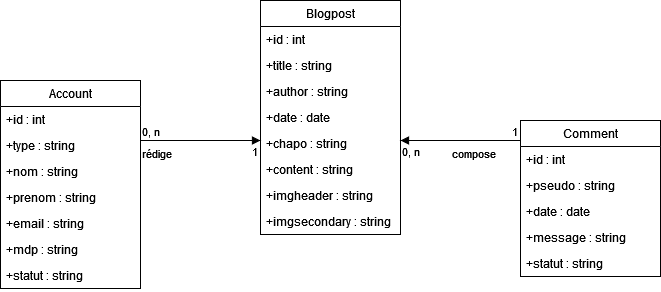

The diagram above was exported from draw.io. Its source (the exported page's mxGraphModel, read from the mxfile embedded in the PNG):
<mxGraphModel dx="926" dy="373" grid="1" gridSize="10" guides="1" tooltips="1" connect="1" arrows="1" fold="1" page="1" pageScale="1" pageWidth="850" pageHeight="1100" background="none" math="0" shadow="0">
  <root>
    <mxCell id="0" />
    <mxCell id="1" parent="0" />
    <mxCell id="iaqInkgtu39QpynZLrHM-1" value="Account" style="swimlane;fontStyle=0;childLayout=stackLayout;horizontal=1;startSize=26;fillColor=none;horizontalStack=0;resizeParent=1;resizeParentMax=0;resizeLast=0;collapsible=1;marginBottom=0;" parent="1" vertex="1">
      <mxGeometry x="220" y="160" width="140" height="208" as="geometry" />
    </mxCell>
    <mxCell id="iaqInkgtu39QpynZLrHM-2" value="+id : int " style="text;strokeColor=none;fillColor=none;align=left;verticalAlign=top;spacingLeft=4;spacingRight=4;overflow=hidden;rotatable=0;points=[[0,0.5],[1,0.5]];portConstraint=eastwest;" parent="iaqInkgtu39QpynZLrHM-1" vertex="1">
      <mxGeometry y="26" width="140" height="26" as="geometry" />
    </mxCell>
    <mxCell id="iaqInkgtu39QpynZLrHM-3" value="+type : string" style="text;strokeColor=none;fillColor=none;align=left;verticalAlign=top;spacingLeft=4;spacingRight=4;overflow=hidden;rotatable=0;points=[[0,0.5],[1,0.5]];portConstraint=eastwest;" parent="iaqInkgtu39QpynZLrHM-1" vertex="1">
      <mxGeometry y="52" width="140" height="26" as="geometry" />
    </mxCell>
    <mxCell id="iaqInkgtu39QpynZLrHM-4" value="+nom : string" style="text;strokeColor=none;fillColor=none;align=left;verticalAlign=top;spacingLeft=4;spacingRight=4;overflow=hidden;rotatable=0;points=[[0,0.5],[1,0.5]];portConstraint=eastwest;" parent="iaqInkgtu39QpynZLrHM-1" vertex="1">
      <mxGeometry y="78" width="140" height="26" as="geometry" />
    </mxCell>
    <mxCell id="iaqInkgtu39QpynZLrHM-5" value="+prenom : string" style="text;strokeColor=none;fillColor=none;align=left;verticalAlign=top;spacingLeft=4;spacingRight=4;overflow=hidden;rotatable=0;points=[[0,0.5],[1,0.5]];portConstraint=eastwest;" parent="iaqInkgtu39QpynZLrHM-1" vertex="1">
      <mxGeometry y="104" width="140" height="26" as="geometry" />
    </mxCell>
    <mxCell id="iaqInkgtu39QpynZLrHM-6" value="+email : string" style="text;strokeColor=none;fillColor=none;align=left;verticalAlign=top;spacingLeft=4;spacingRight=4;overflow=hidden;rotatable=0;points=[[0,0.5],[1,0.5]];portConstraint=eastwest;" parent="iaqInkgtu39QpynZLrHM-1" vertex="1">
      <mxGeometry y="130" width="140" height="26" as="geometry" />
    </mxCell>
    <mxCell id="iaqInkgtu39QpynZLrHM-7" value="+mdp : string" style="text;strokeColor=none;fillColor=none;align=left;verticalAlign=top;spacingLeft=4;spacingRight=4;overflow=hidden;rotatable=0;points=[[0,0.5],[1,0.5]];portConstraint=eastwest;" parent="iaqInkgtu39QpynZLrHM-1" vertex="1">
      <mxGeometry y="156" width="140" height="26" as="geometry" />
    </mxCell>
    <mxCell id="iaqInkgtu39QpynZLrHM-8" value="+statut : string" style="text;strokeColor=none;fillColor=none;align=left;verticalAlign=top;spacingLeft=4;spacingRight=4;overflow=hidden;rotatable=0;points=[[0,0.5],[1,0.5]];portConstraint=eastwest;" parent="iaqInkgtu39QpynZLrHM-1" vertex="1">
      <mxGeometry y="182" width="140" height="26" as="geometry" />
    </mxCell>
    <mxCell id="iaqInkgtu39QpynZLrHM-9" value="Blogpost" style="swimlane;fontStyle=0;childLayout=stackLayout;horizontal=1;startSize=26;fillColor=none;horizontalStack=0;resizeParent=1;resizeParentMax=0;resizeLast=0;collapsible=1;marginBottom=0;" parent="1" vertex="1">
      <mxGeometry x="480" y="80" width="140" height="234" as="geometry" />
    </mxCell>
    <mxCell id="iaqInkgtu39QpynZLrHM-10" value="+id : int " style="text;strokeColor=none;fillColor=none;align=left;verticalAlign=top;spacingLeft=4;spacingRight=4;overflow=hidden;rotatable=0;points=[[0,0.5],[1,0.5]];portConstraint=eastwest;" parent="iaqInkgtu39QpynZLrHM-9" vertex="1">
      <mxGeometry y="26" width="140" height="26" as="geometry" />
    </mxCell>
    <mxCell id="iaqInkgtu39QpynZLrHM-11" value="+title : string" style="text;strokeColor=none;fillColor=none;align=left;verticalAlign=top;spacingLeft=4;spacingRight=4;overflow=hidden;rotatable=0;points=[[0,0.5],[1,0.5]];portConstraint=eastwest;" parent="iaqInkgtu39QpynZLrHM-9" vertex="1">
      <mxGeometry y="52" width="140" height="26" as="geometry" />
    </mxCell>
    <mxCell id="iaqInkgtu39QpynZLrHM-12" value="+author : string" style="text;strokeColor=none;fillColor=none;align=left;verticalAlign=top;spacingLeft=4;spacingRight=4;overflow=hidden;rotatable=0;points=[[0,0.5],[1,0.5]];portConstraint=eastwest;" parent="iaqInkgtu39QpynZLrHM-9" vertex="1">
      <mxGeometry y="78" width="140" height="26" as="geometry" />
    </mxCell>
    <mxCell id="iaqInkgtu39QpynZLrHM-13" value="+date : date" style="text;strokeColor=none;fillColor=none;align=left;verticalAlign=top;spacingLeft=4;spacingRight=4;overflow=hidden;rotatable=0;points=[[0,0.5],[1,0.5]];portConstraint=eastwest;" parent="iaqInkgtu39QpynZLrHM-9" vertex="1">
      <mxGeometry y="104" width="140" height="26" as="geometry" />
    </mxCell>
    <mxCell id="iaqInkgtu39QpynZLrHM-14" value="+chapo : string" style="text;strokeColor=none;fillColor=none;align=left;verticalAlign=top;spacingLeft=4;spacingRight=4;overflow=hidden;rotatable=0;points=[[0,0.5],[1,0.5]];portConstraint=eastwest;" parent="iaqInkgtu39QpynZLrHM-9" vertex="1">
      <mxGeometry y="130" width="140" height="26" as="geometry" />
    </mxCell>
    <mxCell id="iaqInkgtu39QpynZLrHM-15" value="+content : string" style="text;strokeColor=none;fillColor=none;align=left;verticalAlign=top;spacingLeft=4;spacingRight=4;overflow=hidden;rotatable=0;points=[[0,0.5],[1,0.5]];portConstraint=eastwest;" parent="iaqInkgtu39QpynZLrHM-9" vertex="1">
      <mxGeometry y="156" width="140" height="26" as="geometry" />
    </mxCell>
    <mxCell id="iaqInkgtu39QpynZLrHM-16" value="+imgheader : string" style="text;strokeColor=none;fillColor=none;align=left;verticalAlign=top;spacingLeft=4;spacingRight=4;overflow=hidden;rotatable=0;points=[[0,0.5],[1,0.5]];portConstraint=eastwest;" parent="iaqInkgtu39QpynZLrHM-9" vertex="1">
      <mxGeometry y="182" width="140" height="26" as="geometry" />
    </mxCell>
    <mxCell id="iaqInkgtu39QpynZLrHM-22" value="+imgsecondary : string" style="text;strokeColor=none;fillColor=none;align=left;verticalAlign=top;spacingLeft=4;spacingRight=4;overflow=hidden;rotatable=0;points=[[0,0.5],[1,0.5]];portConstraint=eastwest;" parent="iaqInkgtu39QpynZLrHM-9" vertex="1">
      <mxGeometry y="208" width="140" height="26" as="geometry" />
    </mxCell>
    <mxCell id="iaqInkgtu39QpynZLrHM-19" value="rédige" style="endArrow=block;endFill=1;html=1;edgeStyle=orthogonalEdgeStyle;align=left;verticalAlign=top;rounded=0;" parent="1" edge="1">
      <mxGeometry x="-1" relative="1" as="geometry">
        <mxPoint x="360" y="220" as="sourcePoint" />
        <mxPoint x="480" y="220" as="targetPoint" />
      </mxGeometry>
    </mxCell>
    <mxCell id="iaqInkgtu39QpynZLrHM-20" value="0, n" style="edgeLabel;resizable=0;html=1;align=left;verticalAlign=bottom;" parent="iaqInkgtu39QpynZLrHM-19" connectable="0" vertex="1">
      <mxGeometry x="-1" relative="1" as="geometry" />
    </mxCell>
    <mxCell id="iaqInkgtu39QpynZLrHM-21" value="1" style="edgeLabel;resizable=0;html=1;align=left;verticalAlign=bottom;" parent="iaqInkgtu39QpynZLrHM-19" connectable="0" vertex="1">
      <mxGeometry x="-1" relative="1" as="geometry">
        <mxPoint x="110" y="20" as="offset" />
      </mxGeometry>
    </mxCell>
    <mxCell id="iaqInkgtu39QpynZLrHM-23" value="Comment" style="swimlane;fontStyle=0;childLayout=stackLayout;horizontal=1;startSize=26;fillColor=none;horizontalStack=0;resizeParent=1;resizeParentMax=0;resizeLast=0;collapsible=1;marginBottom=0;" parent="1" vertex="1">
      <mxGeometry x="740" y="200" width="140" height="156" as="geometry" />
    </mxCell>
    <mxCell id="iaqInkgtu39QpynZLrHM-24" value="+id : int " style="text;strokeColor=none;fillColor=none;align=left;verticalAlign=top;spacingLeft=4;spacingRight=4;overflow=hidden;rotatable=0;points=[[0,0.5],[1,0.5]];portConstraint=eastwest;" parent="iaqInkgtu39QpynZLrHM-23" vertex="1">
      <mxGeometry y="26" width="140" height="26" as="geometry" />
    </mxCell>
    <mxCell id="iaqInkgtu39QpynZLrHM-25" value="+pseudo : string" style="text;strokeColor=none;fillColor=none;align=left;verticalAlign=top;spacingLeft=4;spacingRight=4;overflow=hidden;rotatable=0;points=[[0,0.5],[1,0.5]];portConstraint=eastwest;" parent="iaqInkgtu39QpynZLrHM-23" vertex="1">
      <mxGeometry y="52" width="140" height="26" as="geometry" />
    </mxCell>
    <mxCell id="iaqInkgtu39QpynZLrHM-26" value="+date : date" style="text;strokeColor=none;fillColor=none;align=left;verticalAlign=top;spacingLeft=4;spacingRight=4;overflow=hidden;rotatable=0;points=[[0,0.5],[1,0.5]];portConstraint=eastwest;" parent="iaqInkgtu39QpynZLrHM-23" vertex="1">
      <mxGeometry y="78" width="140" height="26" as="geometry" />
    </mxCell>
    <mxCell id="iaqInkgtu39QpynZLrHM-27" value="+message : string" style="text;strokeColor=none;fillColor=none;align=left;verticalAlign=top;spacingLeft=4;spacingRight=4;overflow=hidden;rotatable=0;points=[[0,0.5],[1,0.5]];portConstraint=eastwest;" parent="iaqInkgtu39QpynZLrHM-23" vertex="1">
      <mxGeometry y="104" width="140" height="26" as="geometry" />
    </mxCell>
    <mxCell id="iaqInkgtu39QpynZLrHM-28" value="+statut : string" style="text;strokeColor=none;fillColor=none;align=left;verticalAlign=top;spacingLeft=4;spacingRight=4;overflow=hidden;rotatable=0;points=[[0,0.5],[1,0.5]];portConstraint=eastwest;" parent="iaqInkgtu39QpynZLrHM-23" vertex="1">
      <mxGeometry y="130" width="140" height="26" as="geometry" />
    </mxCell>
    <mxCell id="iaqInkgtu39QpynZLrHM-32" value="compose" style="endArrow=block;endFill=1;html=1;edgeStyle=orthogonalEdgeStyle;align=left;verticalAlign=top;rounded=0;" parent="1" edge="1">
      <mxGeometry x="0.1667" relative="1" as="geometry">
        <mxPoint x="740" y="220" as="sourcePoint" />
        <mxPoint x="620" y="220" as="targetPoint" />
        <mxPoint as="offset" />
      </mxGeometry>
    </mxCell>
    <mxCell id="iaqInkgtu39QpynZLrHM-33" value="0, n" style="edgeLabel;resizable=0;html=1;align=left;verticalAlign=bottom;" parent="iaqInkgtu39QpynZLrHM-32" connectable="0" vertex="1">
      <mxGeometry x="-1" relative="1" as="geometry">
        <mxPoint x="-120" y="20" as="offset" />
      </mxGeometry>
    </mxCell>
    <mxCell id="iaqInkgtu39QpynZLrHM-34" value="1" style="edgeLabel;resizable=0;html=1;align=left;verticalAlign=bottom;" parent="iaqInkgtu39QpynZLrHM-32" connectable="0" vertex="1">
      <mxGeometry x="-1" relative="1" as="geometry">
        <mxPoint x="-10" as="offset" />
      </mxGeometry>
    </mxCell>
  </root>
</mxGraphModel>